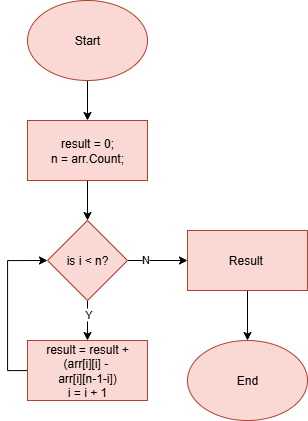

The diagram above was exported from draw.io. Its source (the exported page's mxGraphModel, read from the mxfile embedded in the PNG):
<mxGraphModel dx="539" dy="689" grid="1" gridSize="10" guides="1" tooltips="1" connect="1" arrows="1" fold="1" page="1" pageScale="1" pageWidth="850" pageHeight="1100" math="0" shadow="0">
  <root>
    <mxCell id="0" />
    <mxCell id="1" parent="0" />
    <mxCell id="aNbdrNa9m-PZkHX4I0tM-187" style="edgeStyle=orthogonalEdgeStyle;rounded=0;orthogonalLoop=1;jettySize=auto;html=1;entryX=1;entryY=0.5;entryDx=0;entryDy=0;" parent="1" edge="1">
      <mxGeometry relative="1" as="geometry">
        <mxPoint x="800" y="55" as="targetPoint" />
        <Array as="points">
          <mxPoint x="820" y="170" />
          <mxPoint x="820" y="55" />
        </Array>
      </mxGeometry>
    </mxCell>
    <mxCell id="aNbdrNa9m-PZkHX4I0tM-188" value="N" style="edgeLabel;html=1;align=center;verticalAlign=middle;resizable=0;points=[];" parent="aNbdrNa9m-PZkHX4I0tM-187" vertex="1" connectable="0">
      <mxGeometry x="0.1086" y="-2" relative="1" as="geometry">
        <mxPoint as="offset" />
      </mxGeometry>
    </mxCell>
    <mxCell id="_v1rZsCVAStrKWDW217i-72" value="" style="edgeStyle=orthogonalEdgeStyle;rounded=0;orthogonalLoop=1;jettySize=auto;html=1;" edge="1" parent="1" source="5Eu3LpcCMoDBaUACPWpI-1" target="_v1rZsCVAStrKWDW217i-71">
      <mxGeometry relative="1" as="geometry" />
    </mxCell>
    <mxCell id="5Eu3LpcCMoDBaUACPWpI-1" value="Start" style="ellipse;whiteSpace=wrap;html=1;fillColor=#fad9d5;strokeColor=#ae4132;" parent="1" vertex="1">
      <mxGeometry x="260" y="30" width="120" height="80" as="geometry" />
    </mxCell>
    <mxCell id="_v1rZsCVAStrKWDW217i-74" value="" style="edgeStyle=orthogonalEdgeStyle;rounded=0;orthogonalLoop=1;jettySize=auto;html=1;" edge="1" parent="1" source="_v1rZsCVAStrKWDW217i-71" target="_v1rZsCVAStrKWDW217i-73">
      <mxGeometry relative="1" as="geometry" />
    </mxCell>
    <mxCell id="_v1rZsCVAStrKWDW217i-71" value="result = 0;&lt;div&gt;n = arr.Count;&lt;/div&gt;" style="whiteSpace=wrap;html=1;fillColor=#fad9d5;strokeColor=#ae4132;" vertex="1" parent="1">
      <mxGeometry x="260" y="150" width="120" height="60" as="geometry" />
    </mxCell>
    <mxCell id="_v1rZsCVAStrKWDW217i-76" value="" style="edgeStyle=orthogonalEdgeStyle;rounded=0;orthogonalLoop=1;jettySize=auto;html=1;" edge="1" parent="1" source="_v1rZsCVAStrKWDW217i-73" target="_v1rZsCVAStrKWDW217i-75">
      <mxGeometry relative="1" as="geometry" />
    </mxCell>
    <mxCell id="_v1rZsCVAStrKWDW217i-78" value="Y" style="edgeLabel;html=1;align=center;verticalAlign=middle;resizable=0;points=[];" vertex="1" connectable="0" parent="_v1rZsCVAStrKWDW217i-76">
      <mxGeometry x="-0.35" relative="1" as="geometry">
        <mxPoint as="offset" />
      </mxGeometry>
    </mxCell>
    <mxCell id="_v1rZsCVAStrKWDW217i-80" value="" style="edgeStyle=orthogonalEdgeStyle;rounded=0;orthogonalLoop=1;jettySize=auto;html=1;" edge="1" parent="1" source="_v1rZsCVAStrKWDW217i-73" target="_v1rZsCVAStrKWDW217i-79">
      <mxGeometry relative="1" as="geometry" />
    </mxCell>
    <mxCell id="_v1rZsCVAStrKWDW217i-81" value="N" style="edgeLabel;html=1;align=center;verticalAlign=middle;resizable=0;points=[];" vertex="1" connectable="0" parent="_v1rZsCVAStrKWDW217i-80">
      <mxGeometry x="-0.4333" y="2" relative="1" as="geometry">
        <mxPoint as="offset" />
      </mxGeometry>
    </mxCell>
    <mxCell id="_v1rZsCVAStrKWDW217i-73" value="is i &amp;lt; n?" style="rhombus;whiteSpace=wrap;html=1;fillColor=#fad9d5;strokeColor=#ae4132;" vertex="1" parent="1">
      <mxGeometry x="280" y="250" width="80" height="80" as="geometry" />
    </mxCell>
    <mxCell id="_v1rZsCVAStrKWDW217i-77" style="edgeStyle=orthogonalEdgeStyle;rounded=0;orthogonalLoop=1;jettySize=auto;html=1;entryX=0;entryY=0.5;entryDx=0;entryDy=0;" edge="1" parent="1" source="_v1rZsCVAStrKWDW217i-75" target="_v1rZsCVAStrKWDW217i-73">
      <mxGeometry relative="1" as="geometry">
        <Array as="points">
          <mxPoint x="240" y="400" />
          <mxPoint x="240" y="290" />
        </Array>
      </mxGeometry>
    </mxCell>
    <mxCell id="_v1rZsCVAStrKWDW217i-75" value="result = result +&lt;div&gt;(arr[i][i] -&amp;nbsp;&lt;/div&gt;&lt;div&gt;arr[i][n-1-i])&lt;/div&gt;&lt;div&gt;i = i + 1&lt;/div&gt;" style="whiteSpace=wrap;html=1;fillColor=#fad9d5;strokeColor=#ae4132;" vertex="1" parent="1">
      <mxGeometry x="260" y="370" width="120" height="60" as="geometry" />
    </mxCell>
    <mxCell id="_v1rZsCVAStrKWDW217i-83" value="" style="edgeStyle=orthogonalEdgeStyle;rounded=0;orthogonalLoop=1;jettySize=auto;html=1;" edge="1" parent="1" source="_v1rZsCVAStrKWDW217i-79" target="_v1rZsCVAStrKWDW217i-82">
      <mxGeometry relative="1" as="geometry" />
    </mxCell>
    <mxCell id="_v1rZsCVAStrKWDW217i-79" value="Result&amp;nbsp;" style="whiteSpace=wrap;html=1;fillColor=#fad9d5;strokeColor=#ae4132;" vertex="1" parent="1">
      <mxGeometry x="420" y="260" width="120" height="60" as="geometry" />
    </mxCell>
    <mxCell id="_v1rZsCVAStrKWDW217i-82" value="End" style="ellipse;whiteSpace=wrap;html=1;fillColor=#fad9d5;strokeColor=#ae4132;" vertex="1" parent="1">
      <mxGeometry x="420" y="370" width="120" height="80" as="geometry" />
    </mxCell>
  </root>
</mxGraphModel>